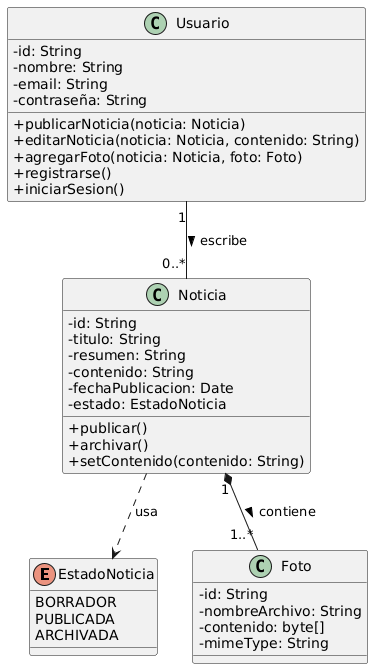

The diagram above was rendered by PlantUML. Its source (embedded in the PNG):
@startuml
skinparam classAttributeIconSize 0

' --- Definición del Enum ---
enum EstadoNoticia {
  BORRADOR
  PUBLICADA
  ARCHIVADA
}

' --- Clases ---

class Usuario {
  - id: String
  - nombre: String
  - email: String
  - contraseña: String
  + publicarNoticia(noticia: Noticia)
  + editarNoticia(noticia: Noticia, contenido: String)
  + agregarFoto(noticia: Noticia, foto: Foto)
  + registrarse()
  + iniciarSesion()
}

class Noticia {
  - id: String
  - titulo: String
  - resumen: String
  - contenido: String
  - fechaPublicacion: Date
  - estado: EstadoNoticia
  + publicar()
  + archivar()
  + setContenido(contenido: String)
}

class Foto {
  - id: String
  - nombreArchivo: String
  - contenido: byte[]
  - mimeType: String
}

' --- Relaciones ---

' Un Usuario (autor) escribe una o muchas Noticias
Usuario "1" -- "0..*" Noticia : escribe >

' Una Noticia está compuesta por una o muchas Fotos
' La consigna dice "una imagen", pero es buena práctica
' permitir al menos una, pero potencialmente más (ej. 1..*)
Noticia "1" *-- "1..*" Foto : contiene >

' Una Noticia usa un estado del Enum
Noticia ..> EstadoNoticia : usa
@enduml